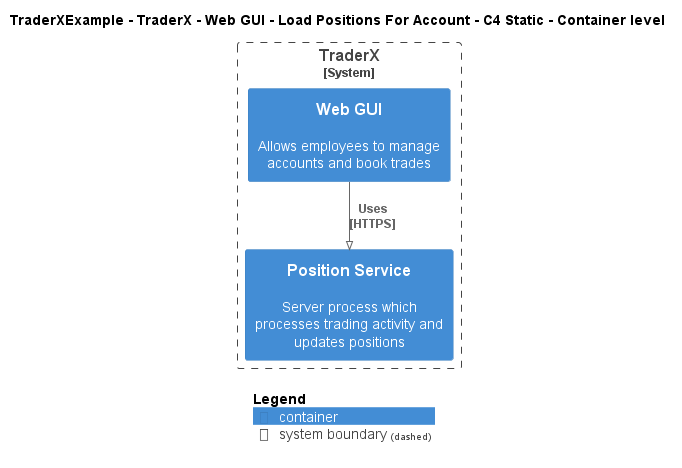

The diagram above was rendered by PlantUML. Its source (embedded in the PNG):
@startuml
!pragma layout smetana
!include ..\..\..\..\..\..\..\.c4s\C4_Container.puml

AddElementTag("c4interflow:lifecycle:new", $bgColor=green, $fontColor=#ffffff, $borderColor=green, $shadowing="False")
AddElementTag("c4interflow:lifecycle:changed", $bgColor=orange, $fontColor=#ffffff, $borderColor=orange, $shadowing="False")
AddElementTag("c4interflow:lifecycle:removed", $bgColor=red, $fontColor=#ffffff, $borderColor=red, $shadowing="False")

AddRelTag("c4interflow:lifecycle:new", $textColor=green, $lineColor=green)
AddRelTag("c4interflow:lifecycle:changed", $textColor=orange, $lineColor=orange)
AddRelTag("c4interflow:lifecycle:removed", $textColor=red, $lineColor=red)

SHOW_PERSON_PORTRAIT()
LAYOUT_TOP_DOWN()

skinparam linetype polyline

title TraderXExample - TraderX - Web GUI - Load Positions For Account - C4 Static - Container level


System_Boundary(TraderXExample.SoftwareSystems.TraderX, "TraderX") {
    Container(TraderXExample.SoftwareSystems.TraderX.Containers.WebGUI, "Web GUI", "", "Allows employees to manage accounts and book trades")
    Container(TraderXExample.SoftwareSystems.TraderX.Containers.PositionService, "Position Service", "", "Server process which processes trading activity and updates positions")
}

Rel(TraderXExample.SoftwareSystems.TraderX.Containers.WebGUI, TraderXExample.SoftwareSystems.TraderX.Containers.PositionService, "Uses\n[HTTPS]", $tags='protocol:https')


SHOW_LEGEND()
@enduml